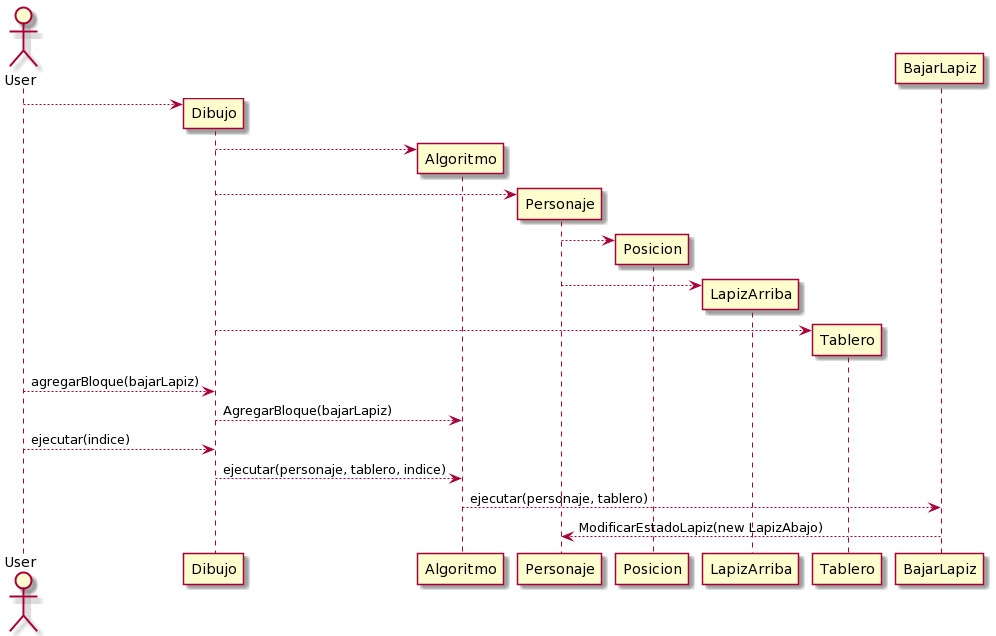

The diagram above was rendered by PlantUML. Its source (embedded in the PNG):
@startuml
actor User
User --> Dibujo**
Dibujo --> Algoritmo**
Dibujo --> Personaje**
Personaje --> Posicion**
Personaje --> LapizArriba**
Dibujo --> Tablero**

User --> Dibujo: agregarBloque(bajarLapiz)
Dibujo --> Algoritmo:AgregarBloque(bajarLapiz)

User --> Dibujo: ejecutar(indice)

Dibujo --> Algoritmo:ejecutar(personaje, tablero, indice)

Algoritmo --> BajarLapiz:ejecutar(personaje, tablero)
BajarLapiz -->Personaje:ModificarEstadoLapiz(new LapizAbajo)
@enduml